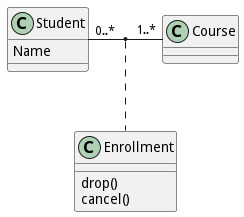

The diagram above was rendered by PlantUML. Its source (embedded in the PNG):
@startuml
class Student {
	Name
}
Student "0..*" - "1..*" Course
(Student, Course) .. Enrollment
class Enrollment {
	drop()
	cancel()
}
@enduml